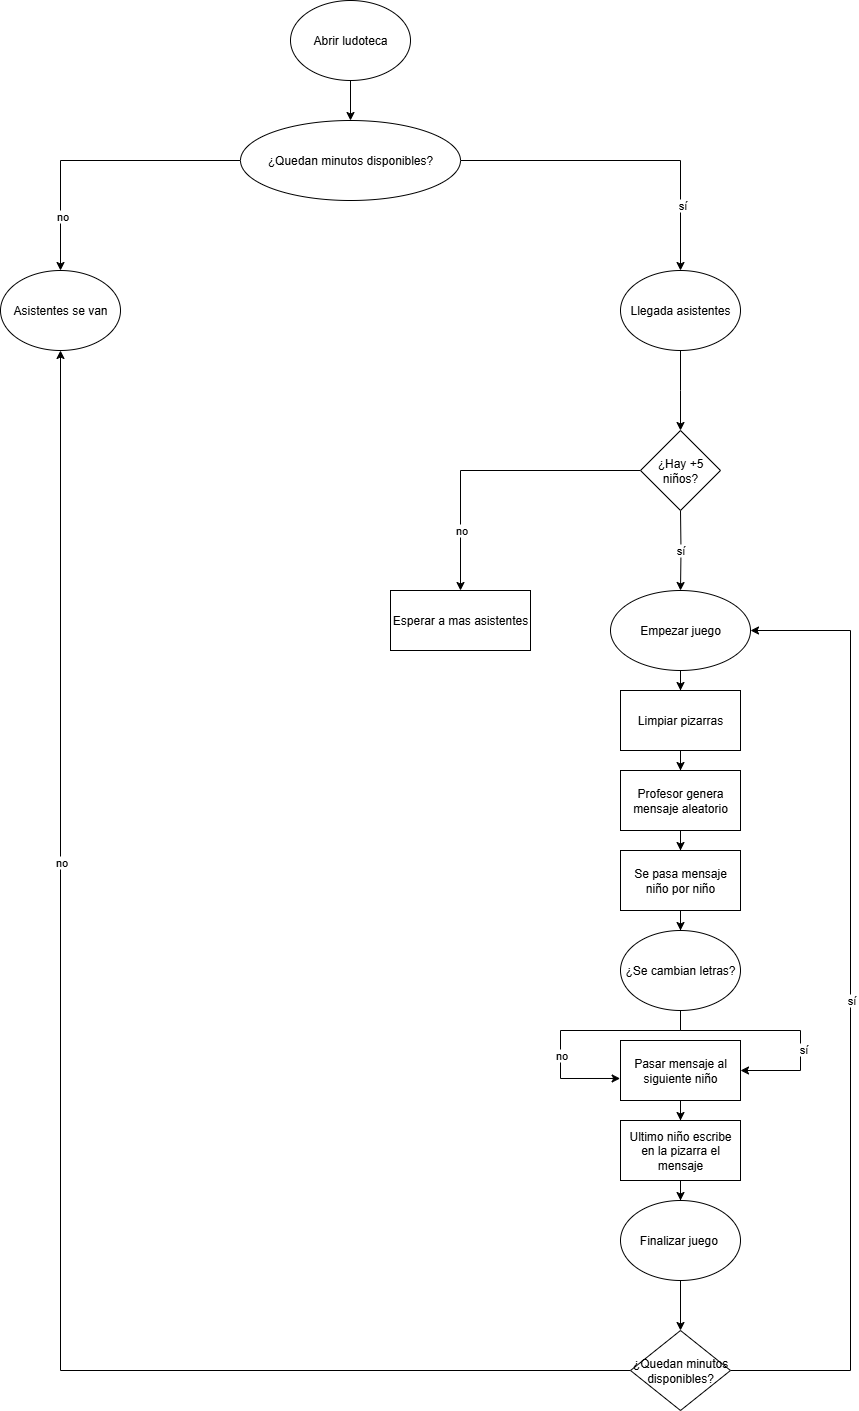

The diagram above was exported from draw.io. Its source (the exported page's mxGraphModel, read from the mxfile embedded in the PNG):
<mxGraphModel dx="1213" dy="657" grid="1" gridSize="10" guides="1" tooltips="1" connect="1" arrows="1" fold="1" page="1" pageScale="1" pageWidth="827" pageHeight="1169" background="none" math="0" shadow="0">
  <root>
    <mxCell id="0" />
    <mxCell id="1" parent="0" />
    <mxCell id="1VTgfwZyho7L24EUhtyn-4" value="" style="edgeStyle=orthogonalEdgeStyle;rounded=0;orthogonalLoop=1;jettySize=auto;html=1;" edge="1" parent="1" source="1VTgfwZyho7L24EUhtyn-1" target="1VTgfwZyho7L24EUhtyn-3">
      <mxGeometry relative="1" as="geometry" />
    </mxCell>
    <mxCell id="1VTgfwZyho7L24EUhtyn-1" value="Abrir ludoteca" style="ellipse;whiteSpace=wrap;html=1;" vertex="1" parent="1">
      <mxGeometry x="340" y="10" width="120" height="80" as="geometry" />
    </mxCell>
    <mxCell id="1VTgfwZyho7L24EUhtyn-6" value="" style="edgeStyle=orthogonalEdgeStyle;rounded=0;orthogonalLoop=1;jettySize=auto;html=1;" edge="1" parent="1" source="1VTgfwZyho7L24EUhtyn-3" target="1VTgfwZyho7L24EUhtyn-5">
      <mxGeometry relative="1" as="geometry" />
    </mxCell>
    <mxCell id="1VTgfwZyho7L24EUhtyn-14" value="sí" style="edgeLabel;html=1;align=center;verticalAlign=middle;resizable=0;points=[];" vertex="1" connectable="0" parent="1VTgfwZyho7L24EUhtyn-6">
      <mxGeometry x="0.6" y="1" relative="1" as="geometry">
        <mxPoint as="offset" />
      </mxGeometry>
    </mxCell>
    <mxCell id="1VTgfwZyho7L24EUhtyn-10" style="edgeStyle=orthogonalEdgeStyle;rounded=0;orthogonalLoop=1;jettySize=auto;html=1;entryX=0.5;entryY=0;entryDx=0;entryDy=0;" edge="1" parent="1" source="1VTgfwZyho7L24EUhtyn-3" target="1VTgfwZyho7L24EUhtyn-9">
      <mxGeometry relative="1" as="geometry" />
    </mxCell>
    <mxCell id="1VTgfwZyho7L24EUhtyn-15" value="no" style="edgeLabel;html=1;align=center;verticalAlign=middle;resizable=0;points=[];" vertex="1" connectable="0" parent="1VTgfwZyho7L24EUhtyn-10">
      <mxGeometry x="0.6214" y="1" relative="1" as="geometry">
        <mxPoint as="offset" />
      </mxGeometry>
    </mxCell>
    <mxCell id="1VTgfwZyho7L24EUhtyn-3" value="¿Quedan minutos disponibles?" style="ellipse;whiteSpace=wrap;html=1;" vertex="1" parent="1">
      <mxGeometry x="290" y="130" width="220" height="80" as="geometry" />
    </mxCell>
    <mxCell id="1VTgfwZyho7L24EUhtyn-17" value="" style="edgeStyle=orthogonalEdgeStyle;rounded=0;orthogonalLoop=1;jettySize=auto;html=1;" edge="1" parent="1" source="1VTgfwZyho7L24EUhtyn-5">
      <mxGeometry relative="1" as="geometry">
        <mxPoint x="730" y="440" as="targetPoint" />
      </mxGeometry>
    </mxCell>
    <mxCell id="1VTgfwZyho7L24EUhtyn-5" value="Llegada asistentes" style="ellipse;whiteSpace=wrap;html=1;" vertex="1" parent="1">
      <mxGeometry x="670" y="280" width="120" height="80" as="geometry" />
    </mxCell>
    <mxCell id="1VTgfwZyho7L24EUhtyn-9" value="Asistentes se van" style="ellipse;whiteSpace=wrap;html=1;" vertex="1" parent="1">
      <mxGeometry x="50" y="280" width="120" height="80" as="geometry" />
    </mxCell>
    <mxCell id="1VTgfwZyho7L24EUhtyn-19" value="" style="edgeStyle=orthogonalEdgeStyle;rounded=0;orthogonalLoop=1;jettySize=auto;html=1;" edge="1" parent="1" target="1VTgfwZyho7L24EUhtyn-18">
      <mxGeometry relative="1" as="geometry">
        <mxPoint x="730" y="520" as="sourcePoint" />
      </mxGeometry>
    </mxCell>
    <mxCell id="1VTgfwZyho7L24EUhtyn-21" value="sí" style="edgeLabel;html=1;align=center;verticalAlign=middle;resizable=0;points=[];" vertex="1" connectable="0" parent="1VTgfwZyho7L24EUhtyn-19">
      <mxGeometry x="-0.025" y="-1" relative="1" as="geometry">
        <mxPoint as="offset" />
      </mxGeometry>
    </mxCell>
    <mxCell id="1VTgfwZyho7L24EUhtyn-24" value="" style="edgeStyle=orthogonalEdgeStyle;rounded=0;orthogonalLoop=1;jettySize=auto;html=1;" edge="1" parent="1" source="1VTgfwZyho7L24EUhtyn-18" target="1VTgfwZyho7L24EUhtyn-23">
      <mxGeometry relative="1" as="geometry" />
    </mxCell>
    <mxCell id="1VTgfwZyho7L24EUhtyn-18" value="Empezar juego" style="ellipse;whiteSpace=wrap;html=1;" vertex="1" parent="1">
      <mxGeometry x="660" y="600" width="140" height="80" as="geometry" />
    </mxCell>
    <mxCell id="1VTgfwZyho7L24EUhtyn-51" style="edgeStyle=orthogonalEdgeStyle;rounded=0;orthogonalLoop=1;jettySize=auto;html=1;entryX=0.5;entryY=0;entryDx=0;entryDy=0;" edge="1" parent="1" source="1VTgfwZyho7L24EUhtyn-22" target="1VTgfwZyho7L24EUhtyn-50">
      <mxGeometry relative="1" as="geometry" />
    </mxCell>
    <mxCell id="1VTgfwZyho7L24EUhtyn-54" value="no" style="edgeLabel;html=1;align=center;verticalAlign=middle;resizable=0;points=[];" vertex="1" connectable="0" parent="1VTgfwZyho7L24EUhtyn-51">
      <mxGeometry x="0.5933" relative="1" as="geometry">
        <mxPoint as="offset" />
      </mxGeometry>
    </mxCell>
    <mxCell id="1VTgfwZyho7L24EUhtyn-22" value="¿Hay +5 niños?" style="rhombus;whiteSpace=wrap;html=1;" vertex="1" parent="1">
      <mxGeometry x="690" y="440" width="80" height="80" as="geometry" />
    </mxCell>
    <mxCell id="1VTgfwZyho7L24EUhtyn-26" value="" style="edgeStyle=orthogonalEdgeStyle;rounded=0;orthogonalLoop=1;jettySize=auto;html=1;" edge="1" parent="1" source="1VTgfwZyho7L24EUhtyn-23" target="1VTgfwZyho7L24EUhtyn-25">
      <mxGeometry relative="1" as="geometry" />
    </mxCell>
    <mxCell id="1VTgfwZyho7L24EUhtyn-23" value="Limpiar pizarras" style="whiteSpace=wrap;html=1;" vertex="1" parent="1">
      <mxGeometry x="670" y="700" width="120" height="60" as="geometry" />
    </mxCell>
    <mxCell id="1VTgfwZyho7L24EUhtyn-28" value="" style="edgeStyle=orthogonalEdgeStyle;rounded=0;orthogonalLoop=1;jettySize=auto;html=1;" edge="1" parent="1" source="1VTgfwZyho7L24EUhtyn-25" target="1VTgfwZyho7L24EUhtyn-27">
      <mxGeometry relative="1" as="geometry" />
    </mxCell>
    <mxCell id="1VTgfwZyho7L24EUhtyn-25" value="Profesor genera mensaje aleatorio" style="whiteSpace=wrap;html=1;" vertex="1" parent="1">
      <mxGeometry x="670" y="780" width="120" height="60" as="geometry" />
    </mxCell>
    <mxCell id="1VTgfwZyho7L24EUhtyn-30" value="" style="edgeStyle=orthogonalEdgeStyle;rounded=0;orthogonalLoop=1;jettySize=auto;html=1;" edge="1" parent="1" source="1VTgfwZyho7L24EUhtyn-27" target="1VTgfwZyho7L24EUhtyn-29">
      <mxGeometry relative="1" as="geometry" />
    </mxCell>
    <mxCell id="1VTgfwZyho7L24EUhtyn-27" value="Se pasa mensaje niño por niño" style="whiteSpace=wrap;html=1;" vertex="1" parent="1">
      <mxGeometry x="670" y="860" width="120" height="60" as="geometry" />
    </mxCell>
    <mxCell id="1VTgfwZyho7L24EUhtyn-33" style="edgeStyle=orthogonalEdgeStyle;rounded=0;orthogonalLoop=1;jettySize=auto;html=1;entryX=1;entryY=0.5;entryDx=0;entryDy=0;" edge="1" parent="1" source="1VTgfwZyho7L24EUhtyn-29" target="1VTgfwZyho7L24EUhtyn-31">
      <mxGeometry relative="1" as="geometry">
        <Array as="points">
          <mxPoint x="730" y="1040" />
          <mxPoint x="850" y="1040" />
          <mxPoint x="850" y="1080" />
        </Array>
      </mxGeometry>
    </mxCell>
    <mxCell id="1VTgfwZyho7L24EUhtyn-34" value="sí" style="edgeLabel;html=1;align=center;verticalAlign=middle;resizable=0;points=[];" vertex="1" connectable="0" parent="1VTgfwZyho7L24EUhtyn-33">
      <mxGeometry x="0.3167" y="2" relative="1" as="geometry">
        <mxPoint as="offset" />
      </mxGeometry>
    </mxCell>
    <mxCell id="1VTgfwZyho7L24EUhtyn-29" value="¿Se cambian letras?" style="ellipse;whiteSpace=wrap;html=1;" vertex="1" parent="1">
      <mxGeometry x="670" y="940" width="120" height="80" as="geometry" />
    </mxCell>
    <mxCell id="1VTgfwZyho7L24EUhtyn-37" value="" style="edgeStyle=orthogonalEdgeStyle;rounded=0;orthogonalLoop=1;jettySize=auto;html=1;" edge="1" parent="1" source="1VTgfwZyho7L24EUhtyn-31" target="1VTgfwZyho7L24EUhtyn-36">
      <mxGeometry relative="1" as="geometry" />
    </mxCell>
    <mxCell id="1VTgfwZyho7L24EUhtyn-31" value="Pasar mensaje al siguiente niño" style="rounded=0;whiteSpace=wrap;html=1;" vertex="1" parent="1">
      <mxGeometry x="670" y="1050" width="120" height="60" as="geometry" />
    </mxCell>
    <mxCell id="1VTgfwZyho7L24EUhtyn-32" style="edgeStyle=orthogonalEdgeStyle;rounded=0;orthogonalLoop=1;jettySize=auto;html=1;entryX=-0.003;entryY=0.633;entryDx=0;entryDy=0;entryPerimeter=0;" edge="1" parent="1" source="1VTgfwZyho7L24EUhtyn-29" target="1VTgfwZyho7L24EUhtyn-31">
      <mxGeometry relative="1" as="geometry">
        <Array as="points">
          <mxPoint x="730" y="1040" />
          <mxPoint x="610" y="1040" />
          <mxPoint x="610" y="1088" />
        </Array>
      </mxGeometry>
    </mxCell>
    <mxCell id="1VTgfwZyho7L24EUhtyn-35" value="no" style="edgeLabel;html=1;align=center;verticalAlign=middle;resizable=0;points=[];" vertex="1" connectable="0" parent="1VTgfwZyho7L24EUhtyn-32">
      <mxGeometry x="0.3245" relative="1" as="geometry">
        <mxPoint as="offset" />
      </mxGeometry>
    </mxCell>
    <mxCell id="1VTgfwZyho7L24EUhtyn-39" value="" style="edgeStyle=orthogonalEdgeStyle;rounded=0;orthogonalLoop=1;jettySize=auto;html=1;" edge="1" parent="1" source="1VTgfwZyho7L24EUhtyn-36" target="1VTgfwZyho7L24EUhtyn-38">
      <mxGeometry relative="1" as="geometry" />
    </mxCell>
    <mxCell id="1VTgfwZyho7L24EUhtyn-36" value="Ultimo niño escribe en la pizarra el mensaje" style="rounded=0;whiteSpace=wrap;html=1;" vertex="1" parent="1">
      <mxGeometry x="670" y="1130" width="120" height="60" as="geometry" />
    </mxCell>
    <mxCell id="1VTgfwZyho7L24EUhtyn-41" value="" style="edgeStyle=orthogonalEdgeStyle;rounded=0;orthogonalLoop=1;jettySize=auto;html=1;" edge="1" parent="1" source="1VTgfwZyho7L24EUhtyn-38" target="1VTgfwZyho7L24EUhtyn-40">
      <mxGeometry relative="1" as="geometry" />
    </mxCell>
    <mxCell id="1VTgfwZyho7L24EUhtyn-38" value="Finalizar juego&amp;nbsp;" style="ellipse;whiteSpace=wrap;html=1;" vertex="1" parent="1">
      <mxGeometry x="670" y="1210" width="120" height="80" as="geometry" />
    </mxCell>
    <mxCell id="1VTgfwZyho7L24EUhtyn-42" style="edgeStyle=orthogonalEdgeStyle;rounded=0;orthogonalLoop=1;jettySize=auto;html=1;entryX=0.5;entryY=1;entryDx=0;entryDy=0;" edge="1" parent="1" source="1VTgfwZyho7L24EUhtyn-40" target="1VTgfwZyho7L24EUhtyn-9">
      <mxGeometry relative="1" as="geometry" />
    </mxCell>
    <mxCell id="1VTgfwZyho7L24EUhtyn-49" value="no" style="edgeLabel;html=1;align=center;verticalAlign=middle;resizable=0;points=[];" vertex="1" connectable="0" parent="1VTgfwZyho7L24EUhtyn-42">
      <mxGeometry x="0.3572" relative="1" as="geometry">
        <mxPoint as="offset" />
      </mxGeometry>
    </mxCell>
    <mxCell id="1VTgfwZyho7L24EUhtyn-46" style="edgeStyle=orthogonalEdgeStyle;rounded=0;orthogonalLoop=1;jettySize=auto;html=1;entryX=1;entryY=0.5;entryDx=0;entryDy=0;" edge="1" parent="1" source="1VTgfwZyho7L24EUhtyn-40" target="1VTgfwZyho7L24EUhtyn-18">
      <mxGeometry relative="1" as="geometry">
        <Array as="points">
          <mxPoint x="900" y="1380" />
          <mxPoint x="900" y="640" />
        </Array>
      </mxGeometry>
    </mxCell>
    <mxCell id="1VTgfwZyho7L24EUhtyn-48" value="sí" style="edgeLabel;html=1;align=center;verticalAlign=middle;resizable=0;points=[];" vertex="1" connectable="0" parent="1VTgfwZyho7L24EUhtyn-46">
      <mxGeometry x="0.0229" relative="1" as="geometry">
        <mxPoint as="offset" />
      </mxGeometry>
    </mxCell>
    <mxCell id="1VTgfwZyho7L24EUhtyn-40" value="¿Quedan minutos disponibles?" style="rhombus;whiteSpace=wrap;html=1;" vertex="1" parent="1">
      <mxGeometry x="680" y="1340" width="100" height="80" as="geometry" />
    </mxCell>
    <mxCell id="1VTgfwZyho7L24EUhtyn-50" value="Esperar a mas asistentes" style="rounded=0;whiteSpace=wrap;html=1;" vertex="1" parent="1">
      <mxGeometry x="440" y="600" width="140" height="60" as="geometry" />
    </mxCell>
  </root>
</mxGraphModel>